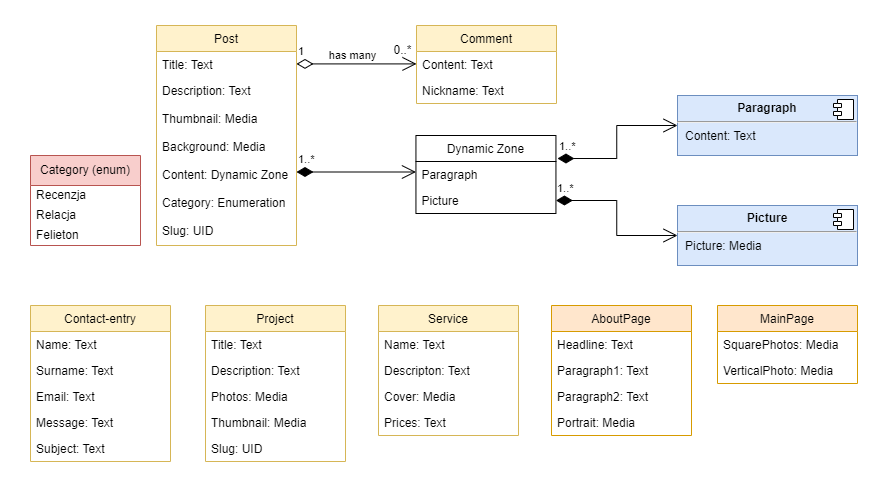

The diagram above was exported from draw.io. Its source (the exported page's mxGraphModel, read from the mxfile embedded in the PNG):
<mxGraphModel dx="943" dy="888" grid="0" gridSize="10" guides="1" tooltips="1" connect="1" arrows="1" fold="1" page="1" pageScale="1" pageWidth="1169" pageHeight="827" background="none" math="0" shadow="0">
  <root>
    <mxCell id="WIyWlLk6GJQsqaUBKTNV-0" />
    <mxCell id="WIyWlLk6GJQsqaUBKTNV-1" parent="WIyWlLk6GJQsqaUBKTNV-0" />
    <mxCell id="tofbvQ6yW_m5Bl7O-7Se-0" value="Comment" style="swimlane;fontStyle=0;childLayout=stackLayout;horizontal=1;startSize=26;fillColor=#fff2cc;horizontalStack=0;resizeParent=1;resizeParentMax=0;resizeLast=0;collapsible=1;marginBottom=0;strokeColor=#d6b656;" parent="WIyWlLk6GJQsqaUBKTNV-1" vertex="1">
      <mxGeometry x="557" y="196" width="140" height="78" as="geometry" />
    </mxCell>
    <mxCell id="tofbvQ6yW_m5Bl7O-7Se-1" value="Content: Text" style="text;strokeColor=none;fillColor=none;align=left;verticalAlign=top;spacingLeft=4;spacingRight=4;overflow=hidden;rotatable=0;points=[[0,0.5],[1,0.5]];portConstraint=eastwest;" parent="tofbvQ6yW_m5Bl7O-7Se-0" vertex="1">
      <mxGeometry y="26" width="140" height="26" as="geometry" />
    </mxCell>
    <mxCell id="tofbvQ6yW_m5Bl7O-7Se-2" value="Nickname: Text" style="text;strokeColor=none;fillColor=none;align=left;verticalAlign=top;spacingLeft=4;spacingRight=4;overflow=hidden;rotatable=0;points=[[0,0.5],[1,0.5]];portConstraint=eastwest;" parent="tofbvQ6yW_m5Bl7O-7Se-0" vertex="1">
      <mxGeometry y="52" width="140" height="26" as="geometry" />
    </mxCell>
    <mxCell id="tofbvQ6yW_m5Bl7O-7Se-4" value="Post" style="swimlane;fontStyle=0;childLayout=stackLayout;horizontal=1;startSize=26;fillColor=#fff2cc;horizontalStack=0;resizeParent=1;resizeParentMax=0;resizeLast=0;collapsible=1;marginBottom=0;labelBackgroundColor=none;strokeColor=#d6b656;" parent="WIyWlLk6GJQsqaUBKTNV-1" vertex="1">
      <mxGeometry x="297" y="196" width="140" height="220" as="geometry" />
    </mxCell>
    <mxCell id="tofbvQ6yW_m5Bl7O-7Se-5" value="Title: Text" style="text;strokeColor=none;fillColor=none;align=left;verticalAlign=top;spacingLeft=4;spacingRight=4;overflow=hidden;rotatable=0;points=[[0,0.5],[1,0.5]];portConstraint=eastwest;" parent="tofbvQ6yW_m5Bl7O-7Se-4" vertex="1">
      <mxGeometry y="26" width="140" height="26" as="geometry" />
    </mxCell>
    <mxCell id="tofbvQ6yW_m5Bl7O-7Se-6" value="Description: Text" style="text;strokeColor=none;fillColor=none;align=left;verticalAlign=top;spacingLeft=4;spacingRight=4;overflow=hidden;rotatable=0;points=[[0,0.5],[1,0.5]];portConstraint=eastwest;" parent="tofbvQ6yW_m5Bl7O-7Se-4" vertex="1">
      <mxGeometry y="52" width="140" height="28" as="geometry" />
    </mxCell>
    <mxCell id="tofbvQ6yW_m5Bl7O-7Se-10" value="Thumbnail: Media" style="text;strokeColor=none;fillColor=none;align=left;verticalAlign=top;spacingLeft=4;spacingRight=4;overflow=hidden;rotatable=0;points=[[0,0.5],[1,0.5]];portConstraint=eastwest;" parent="tofbvQ6yW_m5Bl7O-7Se-4" vertex="1">
      <mxGeometry y="80" width="140" height="28" as="geometry" />
    </mxCell>
    <mxCell id="tofbvQ6yW_m5Bl7O-7Se-9" value="Background: Media" style="text;strokeColor=none;fillColor=none;align=left;verticalAlign=top;spacingLeft=4;spacingRight=4;overflow=hidden;rotatable=0;points=[[0,0.5],[1,0.5]];portConstraint=eastwest;" parent="tofbvQ6yW_m5Bl7O-7Se-4" vertex="1">
      <mxGeometry y="108" width="140" height="28" as="geometry" />
    </mxCell>
    <mxCell id="tofbvQ6yW_m5Bl7O-7Se-12" value="Content: Dynamic Zone" style="text;strokeColor=none;fillColor=none;align=left;verticalAlign=top;spacingLeft=4;spacingRight=4;overflow=hidden;rotatable=0;points=[[0,0.5],[1,0.5]];portConstraint=eastwest;" parent="tofbvQ6yW_m5Bl7O-7Se-4" vertex="1">
      <mxGeometry y="136" width="140" height="28" as="geometry" />
    </mxCell>
    <mxCell id="tofbvQ6yW_m5Bl7O-7Se-11" value="Category: Enumeration" style="text;strokeColor=none;fillColor=none;align=left;verticalAlign=top;spacingLeft=4;spacingRight=4;overflow=hidden;rotatable=0;points=[[0,0.5],[1,0.5]];portConstraint=eastwest;" parent="tofbvQ6yW_m5Bl7O-7Se-4" vertex="1">
      <mxGeometry y="164" width="140" height="28" as="geometry" />
    </mxCell>
    <mxCell id="tofbvQ6yW_m5Bl7O-7Se-13" value="Slug: UID" style="text;strokeColor=none;fillColor=none;align=left;verticalAlign=top;spacingLeft=4;spacingRight=4;overflow=hidden;rotatable=0;points=[[0,0.5],[1,0.5]];portConstraint=eastwest;" parent="tofbvQ6yW_m5Bl7O-7Se-4" vertex="1">
      <mxGeometry y="192" width="140" height="28" as="geometry" />
    </mxCell>
    <mxCell id="tofbvQ6yW_m5Bl7O-7Se-14" value="1" style="endArrow=open;html=1;endSize=12;startArrow=diamondThin;startSize=14;startFill=0;edgeStyle=orthogonalEdgeStyle;align=left;verticalAlign=bottom;rounded=0;" parent="WIyWlLk6GJQsqaUBKTNV-1" edge="1">
      <mxGeometry x="-1" y="3" relative="1" as="geometry">
        <mxPoint x="437" y="234.41" as="sourcePoint" />
        <mxPoint x="557" y="234.41" as="targetPoint" />
      </mxGeometry>
    </mxCell>
    <mxCell id="tofbvQ6yW_m5Bl7O-7Se-15" value="has many" style="edgeLabel;html=1;align=center;verticalAlign=middle;resizable=0;points=[];" parent="tofbvQ6yW_m5Bl7O-7Se-14" connectable="0" vertex="1">
      <mxGeometry x="0.3167" y="-2" relative="1" as="geometry">
        <mxPoint x="-23" y="-11" as="offset" />
      </mxGeometry>
    </mxCell>
    <mxCell id="tofbvQ6yW_m5Bl7O-7Se-34" value="Dynamic Zone" style="swimlane;fontStyle=0;childLayout=stackLayout;horizontal=1;startSize=26;fillColor=none;horizontalStack=0;resizeParent=1;resizeParentMax=0;resizeLast=0;collapsible=1;marginBottom=0;" parent="WIyWlLk6GJQsqaUBKTNV-1" vertex="1">
      <mxGeometry x="556.44" y="306" width="140" height="78" as="geometry" />
    </mxCell>
    <mxCell id="tofbvQ6yW_m5Bl7O-7Se-35" value="Paragraph" style="text;strokeColor=none;fillColor=none;align=left;verticalAlign=top;spacingLeft=4;spacingRight=4;overflow=hidden;rotatable=0;points=[[0,0.5],[1,0.5]];portConstraint=eastwest;" parent="tofbvQ6yW_m5Bl7O-7Se-34" vertex="1">
      <mxGeometry y="26" width="140" height="26" as="geometry" />
    </mxCell>
    <mxCell id="tofbvQ6yW_m5Bl7O-7Se-37" value="Picture" style="text;strokeColor=none;fillColor=none;align=left;verticalAlign=top;spacingLeft=4;spacingRight=4;overflow=hidden;rotatable=0;points=[[0,0.5],[1,0.5]];portConstraint=eastwest;" parent="tofbvQ6yW_m5Bl7O-7Se-34" vertex="1">
      <mxGeometry y="52" width="140" height="26" as="geometry" />
    </mxCell>
    <mxCell id="tofbvQ6yW_m5Bl7O-7Se-40" value="0..*" style="text;html=1;align=center;verticalAlign=middle;resizable=0;points=[];autosize=1;strokeColor=none;fillColor=none;" parent="WIyWlLk6GJQsqaUBKTNV-1" vertex="1">
      <mxGeometry x="523" y="206" width="40" height="30" as="geometry" />
    </mxCell>
    <mxCell id="tofbvQ6yW_m5Bl7O-7Se-52" value="1..*" style="endArrow=open;html=1;endSize=12;startArrow=diamondThin;startSize=14;startFill=1;edgeStyle=orthogonalEdgeStyle;align=left;verticalAlign=bottom;rounded=0;exitX=1.004;exitY=0.732;exitDx=0;exitDy=0;exitPerimeter=0;" parent="WIyWlLk6GJQsqaUBKTNV-1" target="tofbvQ6yW_m5Bl7O-7Se-35" edge="1">
      <mxGeometry x="-1" y="3" relative="1" as="geometry">
        <mxPoint x="437.00000000000006" y="342.496" as="sourcePoint" />
        <mxPoint x="596.44" y="366.6" as="targetPoint" />
        <mxPoint as="offset" />
        <Array as="points">
          <mxPoint x="526.44" y="343" />
          <mxPoint x="526.44" y="343" />
        </Array>
      </mxGeometry>
    </mxCell>
    <mxCell id="tofbvQ6yW_m5Bl7O-7Se-53" value="&lt;p style=&quot;margin:0px;margin-top:6px;text-align:center;&quot;&gt;&lt;b&gt;Paragraph&lt;/b&gt;&lt;/p&gt;&lt;hr&gt;&lt;p style=&quot;margin:0px;margin-left:8px;&quot;&gt;Content: Text&lt;/p&gt;" style="align=left;overflow=fill;html=1;dropTarget=0;fillColor=#dae8fc;strokeColor=#6c8ebf;" parent="WIyWlLk6GJQsqaUBKTNV-1" vertex="1">
      <mxGeometry x="818" y="266" width="180" height="60" as="geometry" />
    </mxCell>
    <mxCell id="tofbvQ6yW_m5Bl7O-7Se-54" value="" style="shape=component;jettyWidth=8;jettyHeight=4;" parent="tofbvQ6yW_m5Bl7O-7Se-53" vertex="1">
      <mxGeometry x="1" width="20" height="20" relative="1" as="geometry">
        <mxPoint x="-24" y="4" as="offset" />
      </mxGeometry>
    </mxCell>
    <mxCell id="tofbvQ6yW_m5Bl7O-7Se-58" value="&lt;p style=&quot;margin:0px;margin-top:6px;text-align:center;&quot;&gt;&lt;b&gt;Picture&lt;/b&gt;&lt;/p&gt;&lt;hr&gt;&lt;p style=&quot;margin:0px;margin-left:8px;&quot;&gt;Picture: Media&lt;/p&gt;" style="align=left;overflow=fill;html=1;dropTarget=0;fillColor=#dae8fc;strokeColor=#6c8ebf;" parent="WIyWlLk6GJQsqaUBKTNV-1" vertex="1">
      <mxGeometry x="818" y="376" width="180" height="60" as="geometry" />
    </mxCell>
    <mxCell id="tofbvQ6yW_m5Bl7O-7Se-59" value="" style="shape=component;jettyWidth=8;jettyHeight=4;" parent="tofbvQ6yW_m5Bl7O-7Se-58" vertex="1">
      <mxGeometry x="1" width="20" height="20" relative="1" as="geometry">
        <mxPoint x="-24" y="4" as="offset" />
      </mxGeometry>
    </mxCell>
    <mxCell id="tofbvQ6yW_m5Bl7O-7Se-60" value="1..*" style="endArrow=open;html=1;endSize=12;startArrow=diamondThin;startSize=14;startFill=1;edgeStyle=orthogonalEdgeStyle;align=left;verticalAlign=bottom;rounded=0;entryX=0;entryY=0.5;entryDx=0;entryDy=0;exitX=1.011;exitY=0.295;exitDx=0;exitDy=0;exitPerimeter=0;" parent="WIyWlLk6GJQsqaUBKTNV-1" source="tofbvQ6yW_m5Bl7O-7Se-34" target="tofbvQ6yW_m5Bl7O-7Se-53" edge="1">
      <mxGeometry x="-1" y="3" relative="1" as="geometry">
        <mxPoint x="697" y="296" as="sourcePoint" />
        <mxPoint x="754" y="296" as="targetPoint" />
      </mxGeometry>
    </mxCell>
    <mxCell id="tofbvQ6yW_m5Bl7O-7Se-61" value="1..*" style="endArrow=open;html=1;endSize=12;startArrow=diamondThin;startSize=14;startFill=1;edgeStyle=orthogonalEdgeStyle;align=left;verticalAlign=bottom;rounded=0;entryX=0;entryY=0.5;entryDx=0;entryDy=0;exitX=1;exitY=0.5;exitDx=0;exitDy=0;" parent="WIyWlLk6GJQsqaUBKTNV-1" source="tofbvQ6yW_m5Bl7O-7Se-37" target="tofbvQ6yW_m5Bl7O-7Se-58" edge="1">
      <mxGeometry x="-1" y="3" relative="1" as="geometry">
        <mxPoint x="696.9999999999999" y="346" as="sourcePoint" />
        <mxPoint x="754" y="346" as="targetPoint" />
      </mxGeometry>
    </mxCell>
    <mxCell id="tofbvQ6yW_m5Bl7O-7Se-63" value="Category (enum)" style="swimlane;fontStyle=0;childLayout=stackLayout;horizontal=1;startSize=30;horizontalStack=0;resizeParent=1;resizeParentMax=0;resizeLast=0;collapsible=1;marginBottom=0;whiteSpace=wrap;html=1;fillColor=#f8cecc;strokeColor=#b85450;" parent="WIyWlLk6GJQsqaUBKTNV-1" vertex="1">
      <mxGeometry x="171" y="326" width="110" height="90" as="geometry" />
    </mxCell>
    <mxCell id="tofbvQ6yW_m5Bl7O-7Se-64" value="Recenzja" style="text;strokeColor=none;fillColor=none;align=left;verticalAlign=middle;spacingLeft=4;spacingRight=4;overflow=hidden;points=[[0,0.5],[1,0.5]];portConstraint=eastwest;rotatable=0;whiteSpace=wrap;html=1;" parent="tofbvQ6yW_m5Bl7O-7Se-63" vertex="1">
      <mxGeometry y="30" width="110" height="20" as="geometry" />
    </mxCell>
    <mxCell id="tofbvQ6yW_m5Bl7O-7Se-66" value="Relacja" style="text;strokeColor=none;fillColor=none;align=left;verticalAlign=middle;spacingLeft=4;spacingRight=4;overflow=hidden;points=[[0,0.5],[1,0.5]];portConstraint=eastwest;rotatable=0;whiteSpace=wrap;html=1;" parent="tofbvQ6yW_m5Bl7O-7Se-63" vertex="1">
      <mxGeometry y="50" width="110" height="20" as="geometry" />
    </mxCell>
    <mxCell id="tofbvQ6yW_m5Bl7O-7Se-68" value="Felieton" style="text;strokeColor=none;fillColor=none;align=left;verticalAlign=middle;spacingLeft=4;spacingRight=4;overflow=hidden;points=[[0,0.5],[1,0.5]];portConstraint=eastwest;rotatable=0;whiteSpace=wrap;html=1;" parent="tofbvQ6yW_m5Bl7O-7Se-63" vertex="1">
      <mxGeometry y="70" width="110" height="20" as="geometry" />
    </mxCell>
    <mxCell id="tofbvQ6yW_m5Bl7O-7Se-77" value="Service" style="swimlane;fontStyle=0;childLayout=stackLayout;horizontal=1;startSize=26;fillColor=#fff2cc;horizontalStack=0;resizeParent=1;resizeParentMax=0;resizeLast=0;collapsible=1;marginBottom=0;strokeColor=#d6b656;" parent="WIyWlLk6GJQsqaUBKTNV-1" vertex="1">
      <mxGeometry x="519" y="476" width="140" height="130" as="geometry" />
    </mxCell>
    <mxCell id="tofbvQ6yW_m5Bl7O-7Se-78" value="Name: Text" style="text;strokeColor=none;fillColor=none;align=left;verticalAlign=top;spacingLeft=4;spacingRight=4;overflow=hidden;rotatable=0;points=[[0,0.5],[1,0.5]];portConstraint=eastwest;" parent="tofbvQ6yW_m5Bl7O-7Se-77" vertex="1">
      <mxGeometry y="26" width="140" height="26" as="geometry" />
    </mxCell>
    <mxCell id="tofbvQ6yW_m5Bl7O-7Se-79" value="Descripton: Text" style="text;strokeColor=none;fillColor=none;align=left;verticalAlign=top;spacingLeft=4;spacingRight=4;overflow=hidden;rotatable=0;points=[[0,0.5],[1,0.5]];portConstraint=eastwest;" parent="tofbvQ6yW_m5Bl7O-7Se-77" vertex="1">
      <mxGeometry y="52" width="140" height="26" as="geometry" />
    </mxCell>
    <mxCell id="tofbvQ6yW_m5Bl7O-7Se-81" value="Cover: Media" style="text;strokeColor=none;fillColor=none;align=left;verticalAlign=top;spacingLeft=4;spacingRight=4;overflow=hidden;rotatable=0;points=[[0,0.5],[1,0.5]];portConstraint=eastwest;" parent="tofbvQ6yW_m5Bl7O-7Se-77" vertex="1">
      <mxGeometry y="78" width="140" height="26" as="geometry" />
    </mxCell>
    <mxCell id="tofbvQ6yW_m5Bl7O-7Se-82" value="Prices: Text" style="text;strokeColor=none;fillColor=none;align=left;verticalAlign=top;spacingLeft=4;spacingRight=4;overflow=hidden;rotatable=0;points=[[0,0.5],[1,0.5]];portConstraint=eastwest;" parent="tofbvQ6yW_m5Bl7O-7Se-77" vertex="1">
      <mxGeometry y="104" width="140" height="26" as="geometry" />
    </mxCell>
    <mxCell id="tofbvQ6yW_m5Bl7O-7Se-83" value="Project" style="swimlane;fontStyle=0;childLayout=stackLayout;horizontal=1;startSize=26;fillColor=#fff2cc;horizontalStack=0;resizeParent=1;resizeParentMax=0;resizeLast=0;collapsible=1;marginBottom=0;strokeColor=#d6b656;" parent="WIyWlLk6GJQsqaUBKTNV-1" vertex="1">
      <mxGeometry x="346" y="476" width="140" height="156" as="geometry" />
    </mxCell>
    <mxCell id="tofbvQ6yW_m5Bl7O-7Se-84" value="Title: Text" style="text;strokeColor=none;fillColor=none;align=left;verticalAlign=top;spacingLeft=4;spacingRight=4;overflow=hidden;rotatable=0;points=[[0,0.5],[1,0.5]];portConstraint=eastwest;" parent="tofbvQ6yW_m5Bl7O-7Se-83" vertex="1">
      <mxGeometry y="26" width="140" height="26" as="geometry" />
    </mxCell>
    <mxCell id="tofbvQ6yW_m5Bl7O-7Se-85" value="Description: Text" style="text;strokeColor=none;fillColor=none;align=left;verticalAlign=top;spacingLeft=4;spacingRight=4;overflow=hidden;rotatable=0;points=[[0,0.5],[1,0.5]];portConstraint=eastwest;" parent="tofbvQ6yW_m5Bl7O-7Se-83" vertex="1">
      <mxGeometry y="52" width="140" height="26" as="geometry" />
    </mxCell>
    <mxCell id="tofbvQ6yW_m5Bl7O-7Se-86" value="Photos: Media" style="text;strokeColor=none;fillColor=none;align=left;verticalAlign=top;spacingLeft=4;spacingRight=4;overflow=hidden;rotatable=0;points=[[0,0.5],[1,0.5]];portConstraint=eastwest;" parent="tofbvQ6yW_m5Bl7O-7Se-83" vertex="1">
      <mxGeometry y="78" width="140" height="26" as="geometry" />
    </mxCell>
    <mxCell id="tofbvQ6yW_m5Bl7O-7Se-87" value="Thumbnail: Media" style="text;strokeColor=none;fillColor=none;align=left;verticalAlign=top;spacingLeft=4;spacingRight=4;overflow=hidden;rotatable=0;points=[[0,0.5],[1,0.5]];portConstraint=eastwest;" parent="tofbvQ6yW_m5Bl7O-7Se-83" vertex="1">
      <mxGeometry y="104" width="140" height="26" as="geometry" />
    </mxCell>
    <mxCell id="tofbvQ6yW_m5Bl7O-7Se-88" value="Slug: UID" style="text;strokeColor=none;fillColor=none;align=left;verticalAlign=top;spacingLeft=4;spacingRight=4;overflow=hidden;rotatable=0;points=[[0,0.5],[1,0.5]];portConstraint=eastwest;" parent="tofbvQ6yW_m5Bl7O-7Se-83" vertex="1">
      <mxGeometry y="130" width="140" height="26" as="geometry" />
    </mxCell>
    <mxCell id="tofbvQ6yW_m5Bl7O-7Se-89" value="Contact-entry" style="swimlane;fontStyle=0;childLayout=stackLayout;horizontal=1;startSize=26;fillColor=#fff2cc;horizontalStack=0;resizeParent=1;resizeParentMax=0;resizeLast=0;collapsible=1;marginBottom=0;strokeColor=#d6b656;" parent="WIyWlLk6GJQsqaUBKTNV-1" vertex="1">
      <mxGeometry x="171" y="476" width="140" height="156" as="geometry" />
    </mxCell>
    <mxCell id="tofbvQ6yW_m5Bl7O-7Se-90" value="Name: Text" style="text;strokeColor=none;fillColor=none;align=left;verticalAlign=top;spacingLeft=4;spacingRight=4;overflow=hidden;rotatable=0;points=[[0,0.5],[1,0.5]];portConstraint=eastwest;" parent="tofbvQ6yW_m5Bl7O-7Se-89" vertex="1">
      <mxGeometry y="26" width="140" height="26" as="geometry" />
    </mxCell>
    <mxCell id="tofbvQ6yW_m5Bl7O-7Se-91" value="Surname: Text" style="text;strokeColor=none;fillColor=none;align=left;verticalAlign=top;spacingLeft=4;spacingRight=4;overflow=hidden;rotatable=0;points=[[0,0.5],[1,0.5]];portConstraint=eastwest;" parent="tofbvQ6yW_m5Bl7O-7Se-89" vertex="1">
      <mxGeometry y="52" width="140" height="26" as="geometry" />
    </mxCell>
    <mxCell id="tofbvQ6yW_m5Bl7O-7Se-92" value="Email: Text" style="text;strokeColor=none;fillColor=none;align=left;verticalAlign=top;spacingLeft=4;spacingRight=4;overflow=hidden;rotatable=0;points=[[0,0.5],[1,0.5]];portConstraint=eastwest;" parent="tofbvQ6yW_m5Bl7O-7Se-89" vertex="1">
      <mxGeometry y="78" width="140" height="26" as="geometry" />
    </mxCell>
    <mxCell id="tofbvQ6yW_m5Bl7O-7Se-93" value="Message: Text" style="text;strokeColor=none;fillColor=none;align=left;verticalAlign=top;spacingLeft=4;spacingRight=4;overflow=hidden;rotatable=0;points=[[0,0.5],[1,0.5]];portConstraint=eastwest;" parent="tofbvQ6yW_m5Bl7O-7Se-89" vertex="1">
      <mxGeometry y="104" width="140" height="26" as="geometry" />
    </mxCell>
    <mxCell id="tofbvQ6yW_m5Bl7O-7Se-94" value="Subject: Text" style="text;strokeColor=none;fillColor=none;align=left;verticalAlign=top;spacingLeft=4;spacingRight=4;overflow=hidden;rotatable=0;points=[[0,0.5],[1,0.5]];portConstraint=eastwest;" parent="tofbvQ6yW_m5Bl7O-7Se-89" vertex="1">
      <mxGeometry y="130" width="140" height="26" as="geometry" />
    </mxCell>
    <mxCell id="tofbvQ6yW_m5Bl7O-7Se-16" value="AboutPage" style="swimlane;fontStyle=0;childLayout=stackLayout;horizontal=1;startSize=26;fillColor=#ffe6cc;horizontalStack=0;resizeParent=1;resizeParentMax=0;resizeLast=0;collapsible=1;marginBottom=0;strokeColor=#d79b00;" parent="WIyWlLk6GJQsqaUBKTNV-1" vertex="1">
      <mxGeometry x="692" y="476" width="140" height="130" as="geometry" />
    </mxCell>
    <mxCell id="tofbvQ6yW_m5Bl7O-7Se-17" value="Headline: Text" style="text;strokeColor=none;fillColor=none;align=left;verticalAlign=top;spacingLeft=4;spacingRight=4;overflow=hidden;rotatable=0;points=[[0,0.5],[1,0.5]];portConstraint=eastwest;" parent="tofbvQ6yW_m5Bl7O-7Se-16" vertex="1">
      <mxGeometry y="26" width="140" height="26" as="geometry" />
    </mxCell>
    <mxCell id="tofbvQ6yW_m5Bl7O-7Se-30" value="Paragraph1: Text" style="text;strokeColor=none;fillColor=none;align=left;verticalAlign=top;spacingLeft=4;spacingRight=4;overflow=hidden;rotatable=0;points=[[0,0.5],[1,0.5]];portConstraint=eastwest;" parent="tofbvQ6yW_m5Bl7O-7Se-16" vertex="1">
      <mxGeometry y="52" width="140" height="26" as="geometry" />
    </mxCell>
    <mxCell id="tofbvQ6yW_m5Bl7O-7Se-29" value="Paragraph2: Text" style="text;strokeColor=none;fillColor=none;align=left;verticalAlign=top;spacingLeft=4;spacingRight=4;overflow=hidden;rotatable=0;points=[[0,0.5],[1,0.5]];portConstraint=eastwest;" parent="tofbvQ6yW_m5Bl7O-7Se-16" vertex="1">
      <mxGeometry y="78" width="140" height="26" as="geometry" />
    </mxCell>
    <mxCell id="tofbvQ6yW_m5Bl7O-7Se-18" value="Portrait: Media" style="text;strokeColor=none;fillColor=none;align=left;verticalAlign=top;spacingLeft=4;spacingRight=4;overflow=hidden;rotatable=0;points=[[0,0.5],[1,0.5]];portConstraint=eastwest;" parent="tofbvQ6yW_m5Bl7O-7Se-16" vertex="1">
      <mxGeometry y="104" width="140" height="26" as="geometry" />
    </mxCell>
    <mxCell id="tofbvQ6yW_m5Bl7O-7Se-25" value="MainPage" style="swimlane;fontStyle=0;childLayout=stackLayout;horizontal=1;startSize=26;fillColor=#ffe6cc;horizontalStack=0;resizeParent=1;resizeParentMax=0;resizeLast=0;collapsible=1;marginBottom=0;strokeColor=#d79b00;" parent="WIyWlLk6GJQsqaUBKTNV-1" vertex="1">
      <mxGeometry x="858" y="476" width="140" height="78" as="geometry" />
    </mxCell>
    <mxCell id="tofbvQ6yW_m5Bl7O-7Se-26" value="SquarePhotos: Media" style="text;strokeColor=none;fillColor=none;align=left;verticalAlign=top;spacingLeft=4;spacingRight=4;overflow=hidden;rotatable=0;points=[[0,0.5],[1,0.5]];portConstraint=eastwest;" parent="tofbvQ6yW_m5Bl7O-7Se-25" vertex="1">
      <mxGeometry y="26" width="140" height="26" as="geometry" />
    </mxCell>
    <mxCell id="tofbvQ6yW_m5Bl7O-7Se-27" value="VerticalPhoto: Media" style="text;strokeColor=none;fillColor=none;align=left;verticalAlign=top;spacingLeft=4;spacingRight=4;overflow=hidden;rotatable=0;points=[[0,0.5],[1,0.5]];portConstraint=eastwest;" parent="tofbvQ6yW_m5Bl7O-7Se-25" vertex="1">
      <mxGeometry y="52" width="140" height="26" as="geometry" />
    </mxCell>
  </root>
</mxGraphModel>